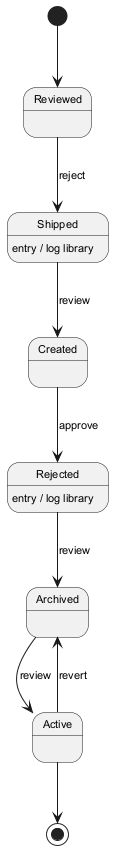

The diagram above was rendered by PlantUML. Its source (embedded in the PNG):
@startuml
skinparam monochrome true
skinparam defaultFontSize 11
[*] --> Reviewed
Reviewed --> Shipped : reject
Shipped --> Created : review
Shipped : entry / log library
Created --> Rejected : approve
Rejected --> Archived : review
Rejected : entry / log library
Archived --> Active : review
Active --> Archived : revert
Active --> [*]
@enduml